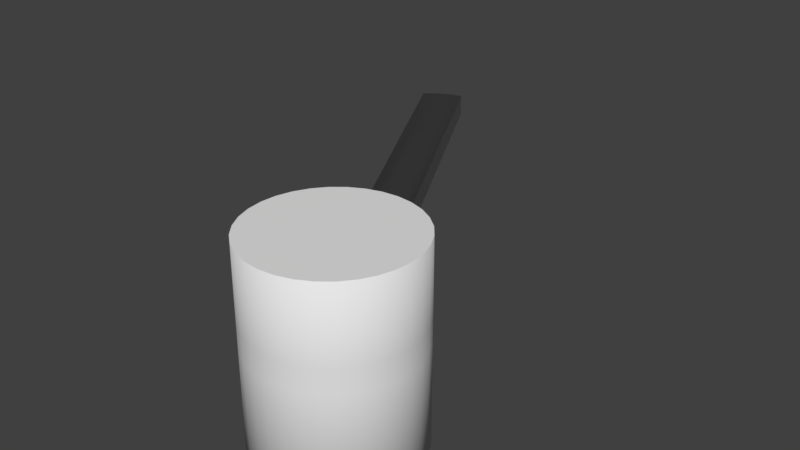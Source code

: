 # Source: untitled.blend  (saved by Blender 2.79.0; exported with 4.5.12 LTS)
import bpy
from mathutils import Matrix  # noqa: F401  (used for matrix-valued properties, if any)

bpy.ops.wm.read_factory_settings(use_empty=True)
scene = bpy.context.scene
scene.name = 'Scene'

# ---- collections
col_collection_1 = bpy.data.collections.new('Collection 1'); scene.collection.children.link(col_collection_1)

# ---- world
world_world = bpy.data.worlds.new('World'); scene.world = world_world
world_world.color = (0.05088, 0.05088, 0.05088)
world_world.use_sun_shadow = False
world_world.sun_shadow_jitter_overblur = 0.0
world_world.cycles.sampling_method = 'MANUAL'

# ---- meshes
me_cylinder = bpy.data.meshes.new('Cylinder')
me_cylinder.from_pydata([(2.508e-07, 0.9936, -0.6667), (2.508e-07, 0.9936, 0.7722), (0.1938, 0.9745, -0.6667), (0.1938, 0.9745, 0.7722), (0.3802, 0.918, -0.6667), (0.3802, 0.918, 0.7722), (0.552, 0.8261, -0.6667), (0.552, 0.8261, 0.7722), (0.7026, 0.7026, -0.6667), (0.7026, 0.7026, 0.7722), (0.8261, 0.552, -0.6667), (0.8261, 0.552, 0.7722), (0.918, 0.3802, -0.6667), (0.918, 0.3802, 0.7722), (0.9745, 0.1938, -0.6667), (0.9745, 0.1938, 0.7722), (0.9936, 7.5e-08, -0.6667), (0.9936, 7.5e-08, 0.7722), (0.9745, -0.1938, -0.6667), (0.9745, -0.1938, 0.7722), (0.918, -0.3802, -0.6667), (0.918, -0.3802, 0.7722), (0.8261, -0.552, -0.6667), (0.8261, -0.552, 0.7722), (0.7026, -0.7026, -0.6667), (0.7026, -0.7026, 0.7722), (0.552, -0.8261, -0.6667), (0.552, -0.8261, 0.7722), (0.3802, -0.918, -0.6667), (0.3802, -0.918, 0.7722), (0.1938, -0.9745, -0.6667), (0.1938, -0.9745, 0.7722), (-3.243e-07, -0.9936, -0.6667), (-3.243e-07, -0.9936, 0.7722), (-0.1938, -0.9745, -0.6667), (-0.1938, -0.9745, 0.7722), (-0.3802, -0.918, -0.6667), (-0.3802, -0.918, 0.7722), (-0.552, -0.8261, -0.6667), (-0.552, -0.8261, 0.7722), (-0.7026, -0.7026, -0.6667), (-0.7026, -0.7026, 0.7722), (-0.8261, -0.552, -0.6667), (-0.8261, -0.552, 0.7722), (-0.918, -0.3802, -0.6667), (-0.918, -0.3802, 0.7722), (-0.9745, -0.1938, -0.6667), (-0.9745, -0.1938, 0.7722), (-0.9936, 9.596e-07, -0.6667), (-0.9936, 9.596e-07, 0.7722), (-0.9745, 0.1938, -0.6667), (-0.9745, 0.1938, 0.7722), (-0.918, 0.3802, -0.6667), (-0.918, 0.3802, 0.7722), (-0.8261, 0.552, -0.6667), (-0.8261, 0.552, 0.7722), (-0.7026, 0.7026, -0.6667), (-0.7026, 0.7026, 0.7722), (-0.552, 0.8261, -0.6667), (-0.552, 0.8261, 0.7722), (-0.3802, 0.918, -0.6667), (-0.3802, 0.918, 0.7722), (-0.1938, 0.9745, -0.6667), (-0.1938, 0.9745, 0.7722), (2.508e-07, 0.9936, 0.2339), (0.1938, 0.9745, 0.2339), (0.3802, 0.918, 0.2339), (0.552, 0.8261, 0.2339), (0.7026, 0.7026, 0.2339), (0.8261, 0.552, 0.2339), (0.918, 0.3802, 0.2339), (0.9745, 0.1938, 0.2339), (0.9936, 7.5e-08, 0.2339), (0.9745, -0.1938, 0.2339), (0.918, -0.3802, 0.2339), (0.8261, -0.552, 0.2339), (0.7026, -0.7026, 0.2339), (0.552, -0.8261, 0.2339), (0.3802, -0.918, 0.2339), (0.1938, -0.9745, 0.2339), (-3.243e-07, -0.9936, 0.2339), (-0.1938, -0.9745, 0.2339), (-0.3802, -0.918, 0.2339), (-0.552, -0.8261, 0.2339), (-0.7026, -0.7026, 0.2339), (-0.8261, -0.552, 0.2339), (-0.918, -0.3802, 0.2339), (-0.9745, -0.1938, 0.2339), (-0.9936, 9.596e-07, 0.2339), (-0.9745, 0.1938, 0.2339), (-0.918, 0.3802, 0.2339), (-0.8261, 0.552, 0.2339), (-0.7026, 0.7026, 0.2339), (-0.552, 0.8261, 0.2339), (-0.3802, 0.918, 0.2339), (-0.1938, 0.9745, 0.2339), (0.1938, 0.9745, 0.06725), (0.3802, 0.918, 0.06725), (0.552, 0.8261, 0.06725), (0.7026, 0.7026, 0.06725), (0.8261, 0.552, 0.06725), (0.918, 0.3802, 0.06725), (0.9745, 0.1938, 0.06725), (0.9936, 7.5e-08, 0.06725), (0.9745, -0.1938, 0.06725), (0.918, -0.3802, 0.06725), (0.8261, -0.552, 0.06725), (0.7026, -0.7026, 0.06725), (0.552, -0.8261, 0.06725), (0.3802, -0.918, 0.06725), (0.1938, -0.9745, 0.06725), (-3.243e-07, -0.9936, 0.06725), (-0.1938, -0.9745, 0.06725), (-0.3802, -0.918, 0.06725), (-0.552, -0.8261, 0.06725), (-0.7026, -0.7026, 0.06725), (-0.8261, -0.552, 0.06725), (-0.918, -0.3802, 0.06725), (-0.9745, -0.1938, 0.06725), (-0.9936, 9.596e-07, 0.06725), (-0.9745, 0.1938, 0.06725), (-0.918, 0.3802, 0.06725), (-0.8261, 0.552, 0.06725), (-0.7026, 0.7026, 0.06725), (-0.552, 0.8261, 0.06725), (-0.3802, 0.918, 0.06725), (-0.1938, 0.9745, 0.06725), (2.508e-07, 0.9936, 0.06725), (-2.946, 5.718, 0.2339), (-2.759, 5.774, 0.2339), (-3.118, 5.626, 0.2339), (-3.268, 5.502, 0.2339), (-3.268, 5.502, 0.06725), (-3.118, 5.626, 0.06725), (-2.946, 5.718, 0.06725), (-2.759, 5.774, 0.06725)], [], [(64, 1, 3, 65), (65, 3, 5, 66), (66, 5, 7, 67), (67, 7, 9, 68), (68, 9, 11, 69), (69, 11, 13, 70), (70, 13, 15, 71), (71, 15, 17, 72), (72, 17, 19, 73), (73, 19, 21, 74), (74, 21, 23, 75), (75, 23, 25, 76), (76, 25, 27, 77), (77, 27, 29, 78), (78, 29, 31, 79), (79, 31, 33, 80), (80, 33, 35, 81), (81, 35, 37, 82), (82, 37, 39, 83), (83, 39, 41, 84), (84, 41, 43, 85), (85, 43, 45, 86), (86, 45, 47, 87), (87, 47, 49, 88), (88, 49, 51, 89), (89, 51, 53, 90), (90, 53, 55, 91), (91, 55, 57, 92), (92, 57, 59, 93), (93, 59, 61, 94), (3, 1, 63, 61, 59, 57, 55, 53, 51, 49, 47, 45, 43, 41, 39, 37, 35, 33, 31, 29, 27, 25, 23, 21, 19, 17, 15, 13, 11, 9, 7, 5), (94, 61, 63, 95), (95, 63, 1, 64), (0, 2, 4, 6, 8, 10, 12, 14, 16, 18, 20, 22, 24, 26, 28, 30, 32, 34, 36, 38, 40, 42, 44, 46, 48, 50, 52, 54, 56, 58, 60, 62), (126, 95, 64, 127), (125, 124, 133, 134), (95, 126, 135, 129), (93, 94, 128, 130), (122, 91, 92, 123), (121, 90, 91, 122), (120, 89, 90, 121), (119, 88, 89, 120), (118, 87, 88, 119), (117, 86, 87, 118), (116, 85, 86, 117), (115, 84, 85, 116), (114, 83, 84, 115), (113, 82, 83, 114), (112, 81, 82, 113), (111, 80, 81, 112), (110, 79, 80, 111), (109, 78, 79, 110), (108, 77, 78, 109), (107, 76, 77, 108), (106, 75, 76, 107), (105, 74, 75, 106), (104, 73, 74, 105), (103, 72, 73, 104), (102, 71, 72, 103), (101, 70, 71, 102), (100, 69, 70, 101), (99, 68, 69, 100), (98, 67, 68, 99), (97, 66, 67, 98), (96, 65, 66, 97), (127, 64, 65, 96), (0, 127, 96, 2), (2, 96, 97, 4), (4, 97, 98, 6), (6, 98, 99, 8), (8, 99, 100, 10), (10, 100, 101, 12), (12, 101, 102, 14), (14, 102, 103, 16), (16, 103, 104, 18), (18, 104, 105, 20), (20, 105, 106, 22), (22, 106, 107, 24), (24, 107, 108, 26), (26, 108, 109, 28), (28, 109, 110, 30), (30, 110, 111, 32), (32, 111, 112, 34), (34, 112, 113, 36), (36, 113, 114, 38), (38, 114, 115, 40), (40, 115, 116, 42), (42, 116, 117, 44), (44, 117, 118, 46), (46, 118, 119, 48), (48, 119, 120, 50), (50, 120, 121, 52), (52, 121, 122, 54), (54, 122, 123, 56), (56, 123, 124, 58), (58, 124, 125, 60), (60, 125, 126, 62), (62, 126, 127, 0), (134, 128, 129, 135), (133, 130, 128, 134), (132, 131, 130, 133), (92, 93, 130, 131), (94, 95, 129, 128), (126, 125, 134, 135), (124, 123, 132, 133), (123, 92, 131, 132)])
me_cylinder.polygons.foreach_set('use_smooth', [1, 1, 1, 1, 1, 1, 1, 1, 1, 1, 1, 1, 1, 1, 1, 1, 1, 1, 1, 1, 1, 1, 1, 1, 1, 1, 1, 1, 1, 1, 0, 1, 1, 0, 1, 1, 1, 1, 1, 1, 1, 1, 1, 1, 1, 1, 1, 1, 1, 1, 1, 1, 1, 1, 1, 1, 1, 1, 1, 1, 1, 1, 1, 1, 1, 1, 1, 1, 1, 1, 1, 1, 1, 1, 1, 1, 1, 1, 1, 1, 1, 1, 1, 1, 1, 1, 1, 1, 1, 1, 1, 1, 1, 1, 1, 1, 1, 1, 1, 1, 1, 1, 1, 1, 1, 1])
me_cylinder.use_remesh_preserve_volume = False
me_cylinder.use_remesh_preserve_attributes = False
me_cylinder.use_mirror_vertex_groups = False
me_cylinder.update()

# ---- objects
ob_cylinder = bpy.data.objects.new('Cylinder', me_cylinder)

# ---- transforms, parenting, visibility, modifiers, constraints
ob_cylinder.location = (0.0, 0.0, 2.205)
ob_cylinder.scale = (1.0, 1.0, 1.745)
ob_cylinder.lineart.crease_threshold = 0.0

# ---- collection membership
col_collection_1.objects.link(ob_cylinder)

# ---- scene / render settings (as saved in the file)
scene.frame_start = 1; scene.frame_end = 250; scene.frame_set(1)
scene.render.engine = 'BLENDER_EEVEE_NEXT'
scene.render.resolution_percentage = 50
scene.render.dither_intensity = 0.0
scene.cycles.use_denoising = False
scene.cycles.samples = 128
scene.cycles.sampling_pattern = 'TABULATED_SOBOL'
scene.cycles.use_adaptive_sampling = False
scene.cycles.use_light_tree = False
scene.cycles.blur_glossy = 0.0
scene.cycles.sample_clamp_indirect = 0.0
scene.view_settings.view_transform = 'Standard'
bpy.context.view_layer.update()

# ---- added for rendering (the .blend has no active camera and no usable light): camera, sun
cam_auto = bpy.data.cameras.new('AutoCamera')
cam_auto.lens = 50.0
cam_auto.sensor_width = 36.0
cam_auto.clip_end = 1000.0
ob_auto_camera = bpy.data.objects.new('AutoCamera', cam_auto)
scene.collection.objects.link(ob_auto_camera)
ob_auto_camera.location = (6.61869, -6.91677, 8.50219)
ob_auto_camera.rotation_euler = (1.09748, -7.21219e-08, 0.694738)
scene.camera = ob_auto_camera
light_auto_sun = bpy.data.lights.new('AutoSun', 'SUN')
light_auto_sun.energy = 3.0
light_auto_sun.angle = 0.0523599
ob_auto_sun = bpy.data.objects.new('AutoSun', light_auto_sun)
scene.collection.objects.link(ob_auto_sun)
ob_auto_sun.rotation_euler = (0.872665, 0.174533, 0.523599)
bpy.context.view_layer.update()
